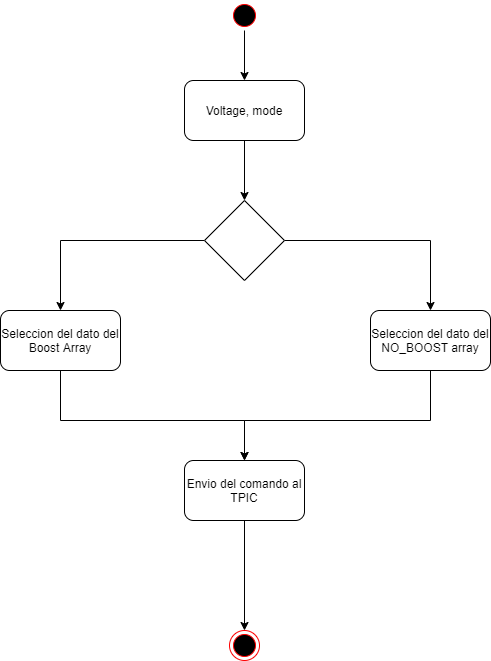

The diagram above was exported from draw.io. Its source (the exported page's mxGraphModel, read from the mxfile embedded in the PNG):
<mxGraphModel dx="1038" dy="647" grid="1" gridSize="10" guides="1" tooltips="1" connect="1" arrows="1" fold="1" page="1" pageScale="1" pageWidth="827" pageHeight="1169" math="0" shadow="0">
  <root>
    <mxCell id="0" />
    <mxCell id="1" parent="0" />
    <mxCell id="nE1oFv69V6pavi8He5PX-4" style="edgeStyle=orthogonalEdgeStyle;rounded=0;orthogonalLoop=1;jettySize=auto;html=1;" edge="1" parent="1" source="nE1oFv69V6pavi8He5PX-1" target="nE1oFv69V6pavi8He5PX-5">
      <mxGeometry relative="1" as="geometry">
        <mxPoint x="414" y="90" as="targetPoint" />
      </mxGeometry>
    </mxCell>
    <mxCell id="nE1oFv69V6pavi8He5PX-1" value="" style="ellipse;html=1;shape=startState;fillColor=#000000;strokeColor=#ff0000;" vertex="1" parent="1">
      <mxGeometry x="399" y="20" width="30" height="30" as="geometry" />
    </mxCell>
    <mxCell id="nE1oFv69V6pavi8He5PX-7" style="edgeStyle=orthogonalEdgeStyle;rounded=0;orthogonalLoop=1;jettySize=auto;html=1;" edge="1" parent="1" source="nE1oFv69V6pavi8He5PX-5" target="nE1oFv69V6pavi8He5PX-8">
      <mxGeometry relative="1" as="geometry">
        <mxPoint x="414" y="210" as="targetPoint" />
      </mxGeometry>
    </mxCell>
    <mxCell id="nE1oFv69V6pavi8He5PX-5" value="Voltage, mode" style="rounded=1;whiteSpace=wrap;html=1;" vertex="1" parent="1">
      <mxGeometry x="354" y="100" width="120" height="60" as="geometry" />
    </mxCell>
    <mxCell id="nE1oFv69V6pavi8He5PX-10" style="edgeStyle=orthogonalEdgeStyle;rounded=0;orthogonalLoop=1;jettySize=auto;html=1;" edge="1" parent="1" source="nE1oFv69V6pavi8He5PX-8" target="nE1oFv69V6pavi8He5PX-9">
      <mxGeometry relative="1" as="geometry" />
    </mxCell>
    <mxCell id="nE1oFv69V6pavi8He5PX-12" style="edgeStyle=orthogonalEdgeStyle;rounded=0;orthogonalLoop=1;jettySize=auto;html=1;" edge="1" parent="1" source="nE1oFv69V6pavi8He5PX-8" target="nE1oFv69V6pavi8He5PX-11">
      <mxGeometry relative="1" as="geometry" />
    </mxCell>
    <mxCell id="nE1oFv69V6pavi8He5PX-8" value="" style="rhombus;whiteSpace=wrap;html=1;" vertex="1" parent="1">
      <mxGeometry x="374" y="220" width="80" height="80" as="geometry" />
    </mxCell>
    <mxCell id="nE1oFv69V6pavi8He5PX-14" style="edgeStyle=orthogonalEdgeStyle;rounded=0;orthogonalLoop=1;jettySize=auto;html=1;" edge="1" parent="1" source="nE1oFv69V6pavi8He5PX-9" target="nE1oFv69V6pavi8He5PX-13">
      <mxGeometry relative="1" as="geometry">
        <Array as="points">
          <mxPoint x="230" y="440" />
          <mxPoint x="414" y="440" />
        </Array>
      </mxGeometry>
    </mxCell>
    <mxCell id="nE1oFv69V6pavi8He5PX-9" value="Seleccion del dato del Boost Array" style="rounded=1;whiteSpace=wrap;html=1;" vertex="1" parent="1">
      <mxGeometry x="170" y="330" width="120" height="60" as="geometry" />
    </mxCell>
    <mxCell id="nE1oFv69V6pavi8He5PX-15" style="edgeStyle=orthogonalEdgeStyle;rounded=0;orthogonalLoop=1;jettySize=auto;html=1;" edge="1" parent="1" source="nE1oFv69V6pavi8He5PX-11" target="nE1oFv69V6pavi8He5PX-13">
      <mxGeometry relative="1" as="geometry">
        <Array as="points">
          <mxPoint x="600" y="440" />
          <mxPoint x="414" y="440" />
        </Array>
      </mxGeometry>
    </mxCell>
    <mxCell id="nE1oFv69V6pavi8He5PX-11" value="Seleccion del dato del NO_BOOST array" style="rounded=1;whiteSpace=wrap;html=1;" vertex="1" parent="1">
      <mxGeometry x="540" y="330" width="120" height="60" as="geometry" />
    </mxCell>
    <mxCell id="nE1oFv69V6pavi8He5PX-17" style="edgeStyle=orthogonalEdgeStyle;rounded=0;orthogonalLoop=1;jettySize=auto;html=1;" edge="1" parent="1" source="nE1oFv69V6pavi8He5PX-13" target="nE1oFv69V6pavi8He5PX-16">
      <mxGeometry relative="1" as="geometry" />
    </mxCell>
    <mxCell id="nE1oFv69V6pavi8He5PX-13" value="Envio del comando al TPIC" style="rounded=1;whiteSpace=wrap;html=1;" vertex="1" parent="1">
      <mxGeometry x="354" y="480" width="120" height="60" as="geometry" />
    </mxCell>
    <mxCell id="nE1oFv69V6pavi8He5PX-16" value="" style="ellipse;html=1;shape=endState;fillColor=#000000;strokeColor=#ff0000;" vertex="1" parent="1">
      <mxGeometry x="399" y="650" width="30" height="30" as="geometry" />
    </mxCell>
  </root>
</mxGraphModel>